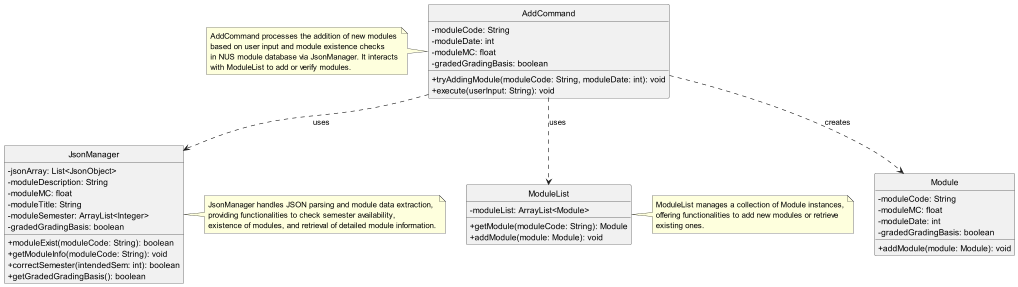

The diagram above was rendered by PlantUML. Its source (embedded in the PNG):
@startuml

hide circle
hide empty members
skinparam classAttributeIconSize 0

class Module {
    - moduleCode: String
    - moduleMC: float
    - moduleDate: int
    - gradedGradingBasis: boolean

    + addModule(module: Module): void
}

class ModuleList {
    - moduleList: ArrayList<Module>

    + getModule(moduleCode: String): Module
    + addModule(module: Module): void
}

class AddCommand {
    - moduleCode: String
    - moduleDate: int
    - moduleMC: float
    - gradedGradingBasis: boolean

    + tryAddingModule(moduleCode: String, moduleDate: int): void
    + execute(userInput: String): void
}

class JsonManager {
    - jsonArray: List<JsonObject>
    - moduleDescription: String
    - moduleMC: float
    - moduleTitle: String
    - moduleSemester: ArrayList<Integer>
    - gradedGradingBasis: boolean

    + moduleExist(moduleCode: String): boolean
    + getModuleInfo(moduleCode: String): void
    + correctSemester(intendedSem: int): boolean
    + getGradedGradingBasis(): boolean
}

AddCommand ..> JsonManager : uses
AddCommand ..> ModuleList : uses
AddCommand ..> Module : creates

note left of AddCommand
  AddCommand processes the addition of new modules
  based on user input and module existence checks
  in NUS module database via JsonManager. It interacts
  with ModuleList to add or verify modules.
end note

note right of JsonManager
  JsonManager handles JSON parsing and module data extraction,
  providing functionalities to check semester availability,
  existence of modules, and retrieval of detailed module information.
end note

note right of ModuleList
  ModuleList manages a collection of Module instances,
  offering functionalities to add new modules or retrieve
  existing ones.
end note

@enduml